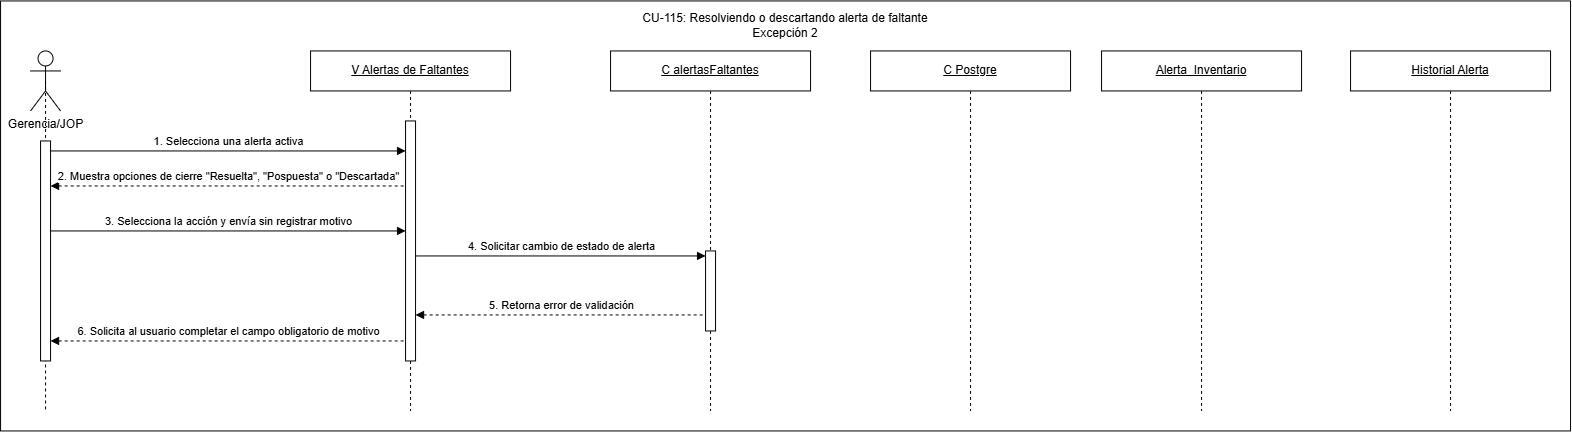

The diagram above was exported from draw.io. Its source (the exported page's mxGraphModel, read from the mxfile embedded in the PNG):
<mxGraphModel dx="1227" dy="1084" grid="1" gridSize="10" guides="1" tooltips="1" connect="1" arrows="1" fold="1" page="1" pageScale="1" pageWidth="827" pageHeight="1169" math="0" shadow="0">
  <root>
    <mxCell id="0" />
    <mxCell id="1" parent="0" />
    <mxCell id="PZ11msdJpyrvbejUTCN3-2" parent="1" style="rounded=0;whiteSpace=wrap;html=1;" value="" vertex="1">
      <mxGeometry height="430" width="1570" x="10" y="270" as="geometry" />
    </mxCell>
    <mxCell id="jlXxXv7T8HPgh6X-cT2W-1" edge="1" parent="1" source="jlXxXv7T8HPgh6X-cT2W-33" style="rounded=0;orthogonalLoop=1;jettySize=auto;html=1;exitX=0.5;exitY=0.5;exitDx=0;exitDy=0;exitPerimeter=0;dashed=1;endArrow=none;endFill=0;" value="">
      <mxGeometry relative="1" as="geometry">
        <mxPoint x="55" y="443" as="sourcePoint" />
        <mxPoint x="55" y="490" as="targetPoint" />
      </mxGeometry>
    </mxCell>
    <mxCell id="jlXxXv7T8HPgh6X-cT2W-2" edge="1" parent="1" style="rounded=0;orthogonalLoop=1;jettySize=auto;html=1;exitX=0.5;exitY=0.5;exitDx=0;exitDy=0;exitPerimeter=0;dashed=1;endArrow=none;endFill=0;" value="">
      <mxGeometry relative="1" as="geometry">
        <mxPoint x="55" y="507.5" as="sourcePoint" />
        <mxPoint x="55" y="680" as="targetPoint" />
      </mxGeometry>
    </mxCell>
    <mxCell id="jlXxXv7T8HPgh6X-cT2W-3" parent="1" style="shape=umlActor;verticalLabelPosition=bottom;verticalAlign=top;html=1;outlineConnect=0;" value="Gerencia/JOP" vertex="1">
      <mxGeometry height="60" width="30" x="40" y="320" as="geometry" />
    </mxCell>
    <mxCell id="jlXxXv7T8HPgh6X-cT2W-4" parent="1" style="shape=umlLifeline;perimeter=lifelinePerimeter;whiteSpace=wrap;html=1;container=1;dropTarget=0;collapsible=0;recursiveResize=0;outlineConnect=0;portConstraint=eastwest;" value="&lt;u&gt;V&amp;nbsp;&lt;/u&gt;&lt;span style=&quot;font-size: 12px;&quot;&gt;&lt;u&gt;Alertas de Faltantes&lt;/u&gt;&lt;/span&gt;" vertex="1">
      <mxGeometry height="360" width="200" x="320" y="320" as="geometry" />
    </mxCell>
    <mxCell id="jlXxXv7T8HPgh6X-cT2W-7" parent="jlXxXv7T8HPgh6X-cT2W-4" style="html=1;points=[[0,0,0,0,5],[0,1,0,0,-5],[1,0,0,0,5],[1,1,0,0,-5]];perimeter=orthogonalPerimeter;outlineConnect=0;targetShapes=umlLifeline;portConstraint=eastwest;" value="" vertex="1">
      <mxGeometry height="240" width="10" x="95" y="70" as="geometry" />
    </mxCell>
    <mxCell id="jlXxXv7T8HPgh6X-cT2W-8" parent="1" style="shape=umlLifeline;perimeter=lifelinePerimeter;whiteSpace=wrap;html=1;container=1;dropTarget=0;collapsible=0;recursiveResize=0;outlineConnect=0;portConstraint=eastwest;" value="&lt;u&gt;Alerta_Inventario&lt;/u&gt;" vertex="1">
      <mxGeometry height="360" width="200" x="1111" y="320" as="geometry" />
    </mxCell>
    <mxCell id="jlXxXv7T8HPgh6X-cT2W-10" parent="1" style="shape=umlLifeline;perimeter=lifelinePerimeter;whiteSpace=wrap;html=1;container=1;dropTarget=0;collapsible=0;recursiveResize=0;outlineConnect=0;portConstraint=eastwest;" value="&lt;u&gt;C Postgre&lt;/u&gt;" vertex="1">
      <mxGeometry height="360" width="200" x="880" y="320" as="geometry" />
    </mxCell>
    <mxCell id="jlXxXv7T8HPgh6X-cT2W-14" parent="1" style="shape=umlLifeline;perimeter=lifelinePerimeter;whiteSpace=wrap;html=1;container=1;dropTarget=0;collapsible=0;recursiveResize=0;outlineConnect=0;portConstraint=eastwest;" value="&lt;u&gt;C alertasFaltantes&lt;/u&gt;" vertex="1">
      <mxGeometry height="360" width="200" x="620" y="320" as="geometry" />
    </mxCell>
    <mxCell id="jlXxXv7T8HPgh6X-cT2W-15" parent="jlXxXv7T8HPgh6X-cT2W-14" style="html=1;points=[[0,0,0,0,5],[0,1,0,0,-5],[1,0,0,0,5],[1,1,0,0,-5]];perimeter=orthogonalPerimeter;outlineConnect=0;targetShapes=umlLifeline;portConstraint=eastwest;" value="" vertex="1">
      <mxGeometry height="80" width="10" x="95" y="200" as="geometry" />
    </mxCell>
    <mxCell id="jlXxXv7T8HPgh6X-cT2W-17" edge="1" parent="1" style="html=1;verticalAlign=bottom;endArrow=block;curved=0;rounded=0;" value="1. Selecciona una alerta activa">
      <mxGeometry relative="1" as="geometry">
        <mxPoint x="60" y="420" as="sourcePoint" />
        <mxPoint x="415" y="420" as="targetPoint" />
      </mxGeometry>
    </mxCell>
    <mxCell id="jlXxXv7T8HPgh6X-cT2W-18" edge="1" parent="1" style="html=1;verticalAlign=bottom;endArrow=block;curved=0;rounded=0;" value="4. Solicitar cambio de estado de alerta">
      <mxGeometry relative="1" as="geometry">
        <mxPoint x="425" y="525" as="sourcePoint" />
        <mxPoint x="715" y="525" as="targetPoint" />
      </mxGeometry>
    </mxCell>
    <mxCell id="jlXxXv7T8HPgh6X-cT2W-19" edge="1" parent="1" source="jlXxXv7T8HPgh6X-cT2W-33" style="html=1;verticalAlign=bottom;endArrow=none;curved=0;rounded=0;startArrow=block;startFill=1;endFill=0;dashed=1;entryX=0;entryY=1;entryDx=0;entryDy=-5;entryPerimeter=0;" value="2. Muestra opciones de cierre &quot;Resuelta&quot;, &quot;Pospuesta&quot; o &quot;Descartada&quot;">
      <mxGeometry relative="1" as="geometry">
        <mxPoint x="80" y="455" as="sourcePoint" />
        <mxPoint x="415" y="455" as="targetPoint" />
      </mxGeometry>
    </mxCell>
    <mxCell id="jlXxXv7T8HPgh6X-cT2W-20" edge="1" parent="1" style="html=1;verticalAlign=bottom;endArrow=block;curved=0;rounded=0;startArrow=none;startFill=0;endFill=1;" target="jlXxXv7T8HPgh6X-cT2W-7" value="3. Selecciona la acción y envía sin registrar motivo">
      <mxGeometry relative="1" x="-0.0012" as="geometry">
        <mxPoint as="offset" />
        <mxPoint x="60" y="500" as="sourcePoint" />
        <mxPoint x="409" y="500" as="targetPoint" />
      </mxGeometry>
    </mxCell>
    <mxCell id="jlXxXv7T8HPgh6X-cT2W-25" parent="1" style="shape=umlLifeline;perimeter=lifelinePerimeter;whiteSpace=wrap;html=1;container=1;dropTarget=0;collapsible=0;recursiveResize=0;outlineConnect=0;portConstraint=eastwest;" value="&lt;u&gt;Historial Alerta&lt;/u&gt;" vertex="1">
      <mxGeometry height="360" width="200" x="1360" y="320" as="geometry" />
    </mxCell>
    <mxCell id="jlXxXv7T8HPgh6X-cT2W-32" edge="1" parent="1" source="jlXxXv7T8HPgh6X-cT2W-3" style="rounded=0;orthogonalLoop=1;jettySize=auto;html=1;exitX=0.5;exitY=0.5;exitDx=0;exitDy=0;exitPerimeter=0;dashed=1;endArrow=none;endFill=0;" target="jlXxXv7T8HPgh6X-cT2W-33" value="">
      <mxGeometry relative="1" as="geometry">
        <mxPoint x="55" y="350" as="sourcePoint" />
        <mxPoint x="55" y="850" as="targetPoint" />
      </mxGeometry>
    </mxCell>
    <mxCell id="jlXxXv7T8HPgh6X-cT2W-33" parent="1" style="html=1;points=[[0,0,0,0,5],[0,1,0,0,-5],[1,0,0,0,5],[1,1,0,0,-5]];perimeter=orthogonalPerimeter;outlineConnect=0;targetShapes=umlLifeline;portConstraint=eastwest;" value="" vertex="1">
      <mxGeometry height="220" width="10" x="50" y="410" as="geometry" />
    </mxCell>
    <mxCell id="kCbi_R3SWLRHL0fKCih4-1" edge="1" parent="1" style="html=1;verticalAlign=bottom;endArrow=none;curved=0;rounded=0;startArrow=block;startFill=1;endFill=0;dashed=1;" value="5. Retorna error de validación">
      <mxGeometry relative="1" as="geometry">
        <mxPoint x="425" y="584" as="sourcePoint" />
        <mxPoint x="715" y="584" as="targetPoint" />
      </mxGeometry>
    </mxCell>
    <mxCell id="kCbi_R3SWLRHL0fKCih4-2" edge="1" parent="1" style="html=1;verticalAlign=bottom;endArrow=none;curved=0;rounded=0;startArrow=block;startFill=1;endFill=0;dashed=1;" value="6. Solicita al usuario completar el campo obligatorio de motivo">
      <mxGeometry relative="1" x="-0.0012" as="geometry">
        <mxPoint as="offset" />
        <mxPoint x="60" y="610" as="sourcePoint" />
        <mxPoint x="415" y="610" as="targetPoint" />
      </mxGeometry>
    </mxCell>
    <mxCell id="PZ11msdJpyrvbejUTCN3-1" parent="1" style="text;html=1;whiteSpace=wrap;strokeColor=none;fillColor=none;align=center;verticalAlign=middle;rounded=0;" value="&lt;div style=&quot;text-align: left;&quot;&gt;&lt;span style=&quot;font-size: 12px;&quot;&gt;CU-115: Resolviendo o descartando alerta de faltante&lt;/span&gt;&lt;/div&gt;Excepción 2" vertex="1">
      <mxGeometry height="30" width="340" x="625" y="280" as="geometry" />
    </mxCell>
  </root>
</mxGraphModel>